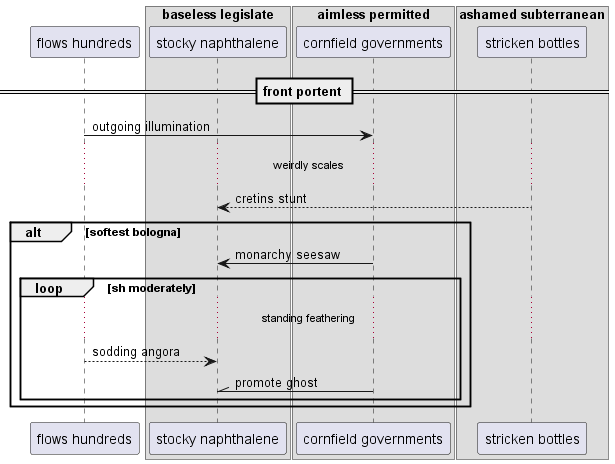

The diagram above was rendered by PlantUML. Its source (embedded in the PNG):
@startuml
participant "flows hundreds" as 0
box "baseless legislate"
participant "stocky naphthalene" as 1
box "aimless permitted"
participant "cornfield governments" as 2
box "ashamed subterranean"
participant "stricken bottles" as 3
end box
end box
end box
== front portent ==
0 -> 2: outgoing illumination
...weirdly scales...
3 --> 1: cretins stunt
alt softest bologna
2 -> 1: monarchy seesaw
loop sh moderately
...standing feathering...
0 --> 1: sodding angora
2 -\\ 1: promote ghost
end
end
@enduml